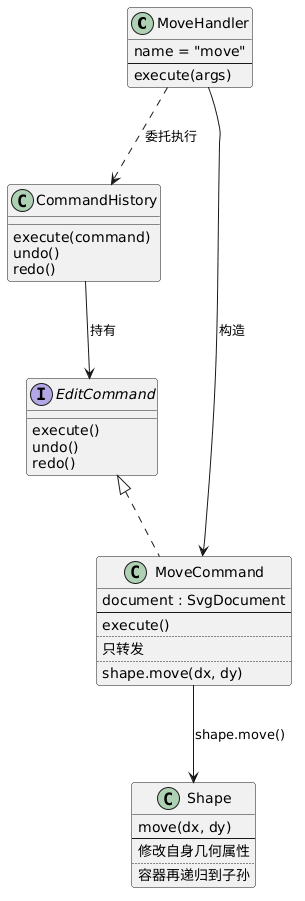

The diagram above was rendered by PlantUML. Its source (embedded in the PNG):
@startuml
skinparam shadowing false
skinparam roundcorner 6
skinparam nodesep 90
skinparam ranksep 80

class MoveHandler {
  name = "move"
  --
  execute(args)
}

interface EditCommand {
  execute()
  undo()
  redo()
}

class CommandHistory {
  execute(command)
  undo()
  redo()
}

class MoveCommand {
  document : SvgDocument
  --
  execute()
  ..
  只转发
  ..
  shape.move(dx, dy)
}

class Shape {
  move(dx, dy)
  --
  修改自身几何属性
  ..
  容器再递归到子孙
}

MoveHandler --> MoveCommand : 构造
MoveHandler ..> CommandHistory : 委托执行
CommandHistory --> EditCommand : 持有
EditCommand <|.. MoveCommand
MoveCommand --> Shape : shape.move()
@enduml